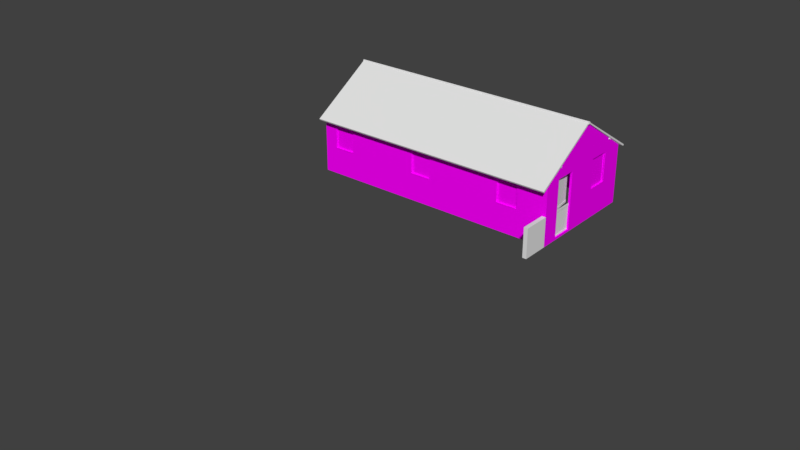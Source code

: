 # Source: 14_casa.blend  (saved by Blender 2.79.0; exported with 4.5.12 LTS)
import bpy
from mathutils import Matrix  # noqa: F401  (used for matrix-valued properties, if any)

bpy.ops.wm.read_factory_settings(use_empty=True)
scene = bpy.context.scene
scene.name = 'Scene'

# ---- collections
col_collection_1 = bpy.data.collections.new('Collection 1'); scene.collection.children.link(col_collection_1)
col_collection_2 = bpy.data.collections.new('Collection 2'); scene.collection.children.link(col_collection_2)
col_collection_2.hide_render = True
col_collection_2.hide_viewport = True
col_collection_3 = bpy.data.collections.new('Collection 3'); scene.collection.children.link(col_collection_3)
col_collection_3.hide_render = True
col_collection_3.hide_viewport = True

# ---- images (referenced by path relative to the original .blend; pixels are not part of the script)
import os
ASSET_DIR = os.environ.get("B2B_ASSET_DIR", "")  # directory of the original .blend (textures are referenced by path, not embedded)
HERE = os.path.dirname(os.path.abspath(__file__))  # packed textures are extracted next to this script under _unpacked/

def load_image(name, relpath, width, height, colorspace="sRGB"):
    """Load a texture the original file referenced (path relative to the .blend, or extracted next to this script)."""
    p = next((c for c in (os.path.join(HERE, relpath), os.path.join(ASSET_DIR, relpath)) if relpath and os.path.exists(c)), "")
    if p:
        img = bpy.data.images.load(p, check_existing=True)
        img.name = name
    else:  # same state as the original file: an image datablock whose file is absent (Cycles renders it pink)
        img = bpy.data.images.new(name, width, height)
        img.source = "FILE"
        img.filepath = "//" + (relpath or name)
    img.colorspace_settings.name = colorspace
    return img
img_portas_atlas_c_pia_png = load_image('portas_atlas cópia.png', 'portas_atlas cópia.png', 1024, 1024, 'sRGB')
img_untitled_001 = load_image('Untitled.001', '', 1024, 1024, 'sRGB')
img_portas_atlas_c_pia_png_006 = load_image('portas_atlas cópia.png.006', 'portas_atlas cópia.png', 1024, 1024, 'sRGB')

# ---- materials (node trees are filled in below, after node groups)
mat_material_001 = bpy.data.materials.new('Material.001')
mat_material_001.alpha_threshold = 0.0
mat_material_001.roughness = 0.5
mat_material_001.line_color = (0.0, 0.0, 0.0, 1.0)
mat_material = bpy.data.materials.new('Material')
mat_material.alpha_threshold = 0.0
mat_material.roughness = 0.5
mat_material.line_color = (0.0, 0.0, 0.0, 1.0)
mat_material_004 = bpy.data.materials.new('Material.004')
mat_material_004.alpha_threshold = 0.0
mat_material_004.roughness = 0.5
mat_material_008 = bpy.data.materials.new('Material.008')
mat_material_008.alpha_threshold = 0.0
mat_material_008.roughness = 0.5
mat_material_008.line_color = (0.0, 0.0, 0.0, 1.0)

# ---- material node trees
mat_material_001.use_nodes = True; mat_material_001.node_tree.nodes.clear()
_N = mat_material_001.node_tree.nodes; _L = mat_material_001.node_tree.links
n0 = _N.new('ShaderNodeOutputMaterial'); n0.name = 'Material Output'; n0.location = (300, 300)
n1 = _N.new('ShaderNodeBsdfDiffuse'); n1.name = 'Diffuse BSDF'; n1.location = (10, 300)
n2 = _N.new('ShaderNodeTexImage'); n2.name = 'Image Texture'; n2.location = (-276, 255)
n2.width = 140
n2.image = img_portas_atlas_c_pia_png
_L.new(n1.outputs[0], n0.inputs[0])
_L.new(n2.outputs[0], n1.inputs[0])
n0.is_active_output = True
mat_material.use_nodes = True; mat_material.node_tree.nodes.clear()
_N = mat_material.node_tree.nodes; _L = mat_material.node_tree.links
n0 = _N.new('ShaderNodeOutputMaterial'); n0.name = 'Material Output'; n0.location = (300, 300)
n1 = _N.new('ShaderNodeBsdfDiffuse'); n1.name = 'Diffuse BSDF'; n1.location = (10, 300)
_L.new(n1.outputs[0], n0.inputs[0])
n0.is_active_output = True
mat_material_004.use_nodes = True; mat_material_004.node_tree.nodes.clear()
_N = mat_material_004.node_tree.nodes; _L = mat_material_004.node_tree.links
n0 = _N.new('ShaderNodeOutputMaterial'); n0.name = 'Material Output'; n0.location = (300, 300)
n1 = _N.new('ShaderNodeBsdfDiffuse'); n1.name = 'Diffuse BSDF'; n1.location = (10, 300)
n2 = _N.new('ShaderNodeTexImage'); n2.name = 'Image Texture.002'; n2.location = (14, 154)
n2.width = 140
n3 = _N.new('ShaderNodeTexImage'); n3.name = 'Image Texture.001'; n3.location = (-172, 152)
n3.width = 140
n4 = _N.new('ShaderNodeTexImage'); n4.name = 'Image Texture'; n4.location = (-298, 327)
n4.width = 140
n4.image = img_untitled_001
_L.new(n1.outputs[0], n0.inputs[0])
_L.new(n4.outputs[0], n1.inputs[0])
n0.is_active_output = True
mat_material_008.use_nodes = True; mat_material_008.node_tree.nodes.clear()
_N = mat_material_008.node_tree.nodes; _L = mat_material_008.node_tree.links
n0 = _N.new('ShaderNodeOutputMaterial'); n0.name = 'Material Output'; n0.location = (300, 300)
n1 = _N.new('ShaderNodeBsdfDiffuse'); n1.name = 'Diffuse BSDF'; n1.location = (10, 300)
n2 = _N.new('ShaderNodeTexImage'); n2.name = 'Image Texture'; n2.location = (-276, 255)
n2.width = 140
n2.image = img_portas_atlas_c_pia_png_006
_L.new(n1.outputs[0], n0.inputs[0])
_L.new(n2.outputs[0], n1.inputs[0])
n0.is_active_output = True

# ---- world
world_world = bpy.data.worlds.new('World'); scene.world = world_world
world_world.color = (0.05088, 0.05088, 0.05088)
world_world.use_sun_shadow = False
world_world.sun_shadow_jitter_overblur = 0.0
world_world.cycles.sampling_method = 'MANUAL'

# ---- meshes
me_cube_021 = bpy.data.meshes.new('Cube.021')
me_cube_021.from_pydata([(-0.37, -0.01778, -0.3799), (-0.37, -0.01778, 0.6477), (-0.4, -0.01778, -0.3923), (-0.4, -0.01778, 0.6777), (-0.37, 0.00941, -0.3799), (-0.37, 0.00941, 0.6477), (-0.4, -0.04703, -0.3923), (-0.4, -0.04703, -0.4171), (0.0, -0.01778, 0.6777), (0.0, -0.01778, 0.6477), (0.0, 0.00941, 0.6477), (3.192e-08, -0.01778, -0.3923), (3.192e-08, -0.01778, -0.3799), (2.868e-08, 0.00941, -0.3799), (3.541e-08, -0.04703, -0.3923), (3.541e-08, -0.04703, -0.4171)], [], [(0, 1, 3, 2), (9, 8, 3, 1), (1, 0, 4, 5), (12, 13, 4, 0), (0, 2, 11, 12), (5, 4, 13, 10), (6, 7, 15, 14), (1, 5, 10, 9), (2, 6, 14, 11)])
_uv = me_cube_021.uv_layers.new(name='UVMap')
_uv.uv.foreach_set('vector', [0.5715, 0.03434, 0.5693, 0.2378, 0.5645, 0.2396, 0.5674, 0.0342, 0.5708, 0.2342, 0.5609, 0.2342, 0.5609, 0.1015, 0.5708, 0.1115, 0.5693, 0.2378, 0.5715, 0.03434, 0.5756, 0.0365, 0.5734, 0.2363, 0.5752, 0.1673, 0.5776, 0.1674, 0.5761, 0.2005, 0.5737, 0.2003, 0.5737, 0.2003, 0.5725, 0.203, 0.5741, 0.1673, 0.5752, 0.1673, 0.5661, 0.5384, 0.5661, 0.2947, 0.6784, 0.2947, 0.6784, 0.5384, 0.5705, 0.1979, 0.5688, 0.1981, 0.5684, 0.1672, 0.571, 0.1672, 0.5611, 0.1115, 0.5702, 0.1115, 0.5702, 0.2342, 0.5611, 0.2342, 0.5725, 0.203, 0.5705, 0.1979, 0.571, 0.1672, 0.5741, 0.1673])
me_cube_021.materials.append(mat_material_001)
me_cube_021.use_remesh_preserve_volume = False
me_cube_021.use_remesh_preserve_attributes = False
me_cube_021.use_mirror_vertex_groups = False
me_cube_021.update()
me_cube_020 = bpy.data.meshes.new('Cube.020')
me_cube_020.from_pydata([(-0.37, -0.01778, -0.3799), (-0.37, -0.01778, 0.6477), (-0.4, -0.01778, -0.3923), (-0.4, -0.01778, 0.6777), (-0.37, 0.00941, -0.3799), (-0.37, 0.00941, 0.6477), (-0.4, -0.04703, -0.3923), (-0.4, -0.04703, -0.4171), (0.0, -0.01778, 0.6777), (0.0, -0.01778, 0.6477), (0.0, 0.00941, 0.6477), (3.192e-08, -0.01778, -0.3923), (3.192e-08, -0.01778, -0.3799), (2.868e-08, 0.00941, -0.3799), (3.541e-08, -0.04703, -0.3923), (3.541e-08, -0.04703, -0.4171)], [], [(0, 1, 3, 2), (9, 8, 3, 1), (1, 0, 4, 5), (12, 13, 4, 0), (0, 2, 11, 12), (5, 4, 13, 10), (6, 7, 15, 14), (1, 5, 10, 9), (2, 6, 14, 11)])
_uv = me_cube_020.uv_layers.new(name='UVMap')
_uv.uv.foreach_set('vector', [0.5715, 0.03434, 0.5693, 0.2378, 0.5645, 0.2396, 0.5674, 0.0342, 0.5708, 0.2342, 0.5609, 0.2342, 0.5609, 0.1015, 0.5708, 0.1115, 0.5693, 0.2378, 0.5715, 0.03434, 0.5756, 0.0365, 0.5734, 0.2363, 0.5752, 0.1673, 0.5776, 0.1674, 0.5761, 0.2005, 0.5737, 0.2003, 0.5737, 0.2003, 0.5725, 0.203, 0.5741, 0.1673, 0.5752, 0.1673, 0.5661, 0.5384, 0.5661, 0.2947, 0.6784, 0.2947, 0.6784, 0.5384, 0.5705, 0.1979, 0.5688, 0.1981, 0.5684, 0.1672, 0.571, 0.1672, 0.5611, 0.1115, 0.5702, 0.1115, 0.5702, 0.2342, 0.5611, 0.2342, 0.5725, 0.203, 0.5705, 0.1979, 0.571, 0.1672, 0.5741, 0.1673])
me_cube_020.materials.append(mat_material_001)
me_cube_020.use_remesh_preserve_volume = False
me_cube_020.use_remesh_preserve_attributes = False
me_cube_020.use_mirror_vertex_groups = False
me_cube_020.update()
me_cube_017 = bpy.data.meshes.new('Cube.017')
me_cube_017.from_pydata([(-0.37, -0.01778, -0.3799), (-0.37, -0.01778, 0.6477), (-0.4, -0.01778, -0.3923), (-0.4, -0.01778, 0.6777), (-0.37, 0.00941, -0.3799), (-0.37, 0.00941, 0.6477), (-0.4, -0.04703, -0.3923), (-0.4, -0.04703, -0.4171), (0.0, -0.01778, 0.6777), (0.0, -0.01778, 0.6477), (0.0, 0.00941, 0.6477), (3.192e-08, -0.01778, -0.3923), (3.192e-08, -0.01778, -0.3799), (2.868e-08, 0.00941, -0.3799), (3.541e-08, -0.04703, -0.3923), (3.541e-08, -0.04703, -0.4171)], [], [(0, 1, 3, 2), (9, 8, 3, 1), (1, 0, 4, 5), (12, 13, 4, 0), (0, 2, 11, 12), (5, 4, 13, 10), (6, 7, 15, 14), (1, 5, 10, 9), (2, 6, 14, 11)])
_uv = me_cube_017.uv_layers.new(name='UVMap')
_uv.uv.foreach_set('vector', [0.5715, 0.03434, 0.5693, 0.2378, 0.5645, 0.2396, 0.5674, 0.0342, 0.5708, 0.2342, 0.5609, 0.2342, 0.5609, 0.1015, 0.5708, 0.1115, 0.5693, 0.2378, 0.5715, 0.03434, 0.5756, 0.0365, 0.5734, 0.2363, 0.5752, 0.1673, 0.5776, 0.1674, 0.5761, 0.2005, 0.5737, 0.2003, 0.5737, 0.2003, 0.5725, 0.203, 0.5741, 0.1673, 0.5752, 0.1673, 0.5661, 0.5384, 0.5661, 0.2947, 0.6784, 0.2947, 0.6784, 0.5384, 0.5705, 0.1979, 0.5688, 0.1981, 0.5684, 0.1672, 0.571, 0.1672, 0.5611, 0.1115, 0.5702, 0.1115, 0.5702, 0.2342, 0.5611, 0.2342, 0.5725, 0.203, 0.5705, 0.1979, 0.571, 0.1672, 0.5741, 0.1673])
me_cube_017.materials.append(mat_material_001)
me_cube_017.use_remesh_preserve_volume = False
me_cube_017.use_remesh_preserve_attributes = False
me_cube_017.use_mirror_vertex_groups = False
me_cube_017.update()
me_cube_016 = bpy.data.meshes.new('Cube.016')
me_cube_016.from_pydata([(-0.37, -0.01778, -0.3799), (-0.37, -0.01778, 0.6477), (-0.4, -0.01778, -0.3923), (-0.4, -0.01778, 0.6777), (-0.37, 0.00941, -0.3799), (-0.37, 0.00941, 0.6477), (-0.4, -0.04703, -0.3923), (-0.4, -0.04703, -0.4171), (0.0, -0.01778, 0.6777), (0.0, -0.01778, 0.6477), (0.0, 0.00941, 0.6477), (3.192e-08, -0.01778, -0.3923), (3.192e-08, -0.01778, -0.3799), (2.868e-08, 0.00941, -0.3799), (3.541e-08, -0.04703, -0.3923), (3.541e-08, -0.04703, -0.4171)], [], [(0, 1, 3, 2), (9, 8, 3, 1), (1, 0, 4, 5), (12, 13, 4, 0), (0, 2, 11, 12), (5, 4, 13, 10), (6, 7, 15, 14), (1, 5, 10, 9), (2, 6, 14, 11)])
_uv = me_cube_016.uv_layers.new(name='UVMap')
_uv.uv.foreach_set('vector', [0.5715, 0.03434, 0.5693, 0.2378, 0.5645, 0.2396, 0.5674, 0.0342, 0.5708, 0.2342, 0.5609, 0.2342, 0.5609, 0.1015, 0.5708, 0.1115, 0.5693, 0.2378, 0.5715, 0.03434, 0.5756, 0.0365, 0.5734, 0.2363, 0.5752, 0.1673, 0.5776, 0.1674, 0.5761, 0.2005, 0.5737, 0.2003, 0.5737, 0.2003, 0.5725, 0.203, 0.5741, 0.1673, 0.5752, 0.1673, 0.5661, 0.5384, 0.5661, 0.2947, 0.6784, 0.2947, 0.6784, 0.5384, 0.5705, 0.1979, 0.5688, 0.1981, 0.5684, 0.1672, 0.571, 0.1672, 0.5611, 0.1115, 0.5702, 0.1115, 0.5702, 0.2342, 0.5611, 0.2342, 0.5725, 0.203, 0.5705, 0.1979, 0.571, 0.1672, 0.5741, 0.1673])
me_cube_016.materials.append(mat_material_001)
me_cube_016.use_remesh_preserve_volume = False
me_cube_016.use_remesh_preserve_attributes = False
me_cube_016.use_mirror_vertex_groups = False
me_cube_016.update()
me_cube_013 = bpy.data.meshes.new('Cube.013')
me_cube_013.from_pydata([(-0.008609, 0.4, -1.043), (-0.008609, 0.4, 1.075), (0.01423, 0.4, -1.043), (0.01423, 0.4, 1.075), (-0.008609, 0.3554, -1.043), (-0.008609, 0.3554, 1.028), (0.00299, 0.3554, 1.028), (0.00299, 0.3554, -1.043), (-0.008609, -0.4, -1.043), (-0.008609, -0.4, 1.075), (0.01423, -0.4, -1.043), (0.01423, -0.4, 1.075), (-0.008609, -0.3554, -1.043), (-0.008609, -0.3554, 1.028), (0.00299, -0.3554, 1.028), (0.00299, -0.3554, -1.043)], [], [(4, 5, 1, 0), (0, 1, 3, 2), (5, 4, 7, 6), (12, 8, 9, 13), (8, 10, 11, 9), (13, 14, 15, 12), (14, 6, 7, 15), (11, 3, 1, 9), (9, 1, 5, 13), (5, 6, 14, 13), (12, 15, 7, 4)])
_uv = me_cube_013.uv_layers.new(name='UVMap')
_uv.uv.foreach_set('vector', [0.4658, 0.928, 0.4658, 0.6335, 0.4722, 0.6392, 0.4722, 0.9378, 0.4722, 0.9378, 0.4722, 0.6392, 0.4751, 0.6418, 0.4751, 0.9424, 0.4658, 0.6335, 0.4658, 0.928, 0.4643, 0.9256, 0.4643, 0.6322, 0.4658, 0.6228, 0.4722, 0.6228, 0.4722, 0.9214, 0.4658, 0.9173, 0.4722, 0.6228, 0.4751, 0.6228, 0.4751, 0.9234, 0.4722, 0.9214, 0.4658, 0.9173, 0.4643, 0.9163, 0.4643, 0.6228, 0.4658, 0.6228, 0.4337, 0.9982, 0.2955, 0.9982, 0.2955, 0.5956, 0.4337, 0.5956, 0.4739, 0.737, 0.4739, 0.8445, 0.4709, 0.8419, 0.4709, 0.735, 0.4709, 0.735, 0.4709, 0.8419, 0.4646, 0.8362, 0.4646, 0.7308, 0.4684, 0.8437, 0.47, 0.8437, 0.47, 0.7426, 0.4684, 0.7426, 0.0, 0.0, 0.0, 0.0, 0.0, 0.0, 0.0, 0.0])
me_cube_013.materials.append(mat_material_001)
me_cube_013.use_remesh_preserve_volume = False
me_cube_013.use_remesh_preserve_attributes = False
me_cube_013.use_mirror_vertex_groups = False
me_cube_013.update()
me_cube_005 = bpy.data.meshes.new('Cube.005')
me_cube_005.from_pydata([(-0.37, -0.01778, -0.3799), (-0.37, -0.01778, 0.6477), (-0.4, -0.01778, -0.3923), (-0.4, -0.01778, 0.6777), (-0.37, 0.00941, -0.3799), (-0.37, 0.00941, 0.6477), (-0.4, -0.04703, -0.3923), (-0.4, -0.04703, -0.4171), (0.0, -0.01778, 0.6777), (0.0, -0.01778, 0.6477), (0.0, 0.00941, 0.6477), (3.192e-08, -0.01778, -0.3923), (3.192e-08, -0.01778, -0.3799), (2.868e-08, 0.00941, -0.3799), (3.541e-08, -0.04703, -0.3923), (3.541e-08, -0.04703, -0.4171)], [], [(0, 1, 3, 2), (9, 8, 3, 1), (1, 0, 4, 5), (12, 13, 4, 0), (0, 2, 11, 12), (5, 4, 13, 10), (6, 7, 15, 14), (1, 5, 10, 9), (2, 6, 14, 11)])
_uv = me_cube_005.uv_layers.new(name='UVMap')
_uv.uv.foreach_set('vector', [0.5715, 0.03434, 0.5693, 0.2378, 0.5645, 0.2396, 0.5674, 0.0342, 0.5708, 0.2342, 0.5609, 0.2342, 0.5609, 0.1015, 0.5708, 0.1115, 0.5693, 0.2378, 0.5715, 0.03434, 0.5756, 0.0365, 0.5734, 0.2363, 0.5752, 0.1673, 0.5776, 0.1674, 0.5761, 0.2005, 0.5737, 0.2003, 0.5737, 0.2003, 0.5725, 0.203, 0.5741, 0.1673, 0.5752, 0.1673, 0.5661, 0.5384, 0.5661, 0.2947, 0.6784, 0.2947, 0.6784, 0.5384, 0.5705, 0.1979, 0.5688, 0.1981, 0.5684, 0.1672, 0.571, 0.1672, 0.5611, 0.1115, 0.5702, 0.1115, 0.5702, 0.2342, 0.5611, 0.2342, 0.5725, 0.203, 0.5705, 0.1979, 0.571, 0.1672, 0.5741, 0.1673])
me_cube_005.materials.append(mat_material_001)
me_cube_005.use_remesh_preserve_volume = False
me_cube_005.use_remesh_preserve_attributes = False
me_cube_005.use_mirror_vertex_groups = False
me_cube_005.update()
me_cube_003 = bpy.data.meshes.new('Cube.003')
me_cube_003.from_pydata([(-0.37, -0.01778, -0.3799), (-0.37, -0.01778, 0.6777), (-0.4, -0.01778, -0.3923), (-0.4, -0.01778, 0.7077), (-0.37, 0.00941, -0.3799), (-0.37, 0.00941, 0.6777), (-0.4, -0.04703, -0.3923), (-0.4, -0.04703, -0.4171), (2.98e-08, -0.01778, 0.7077), (2.98e-08, -0.01778, 0.6777), (2.98e-08, 0.00941, 0.6777), (2.98e-08, -0.01778, -0.3923), (2.98e-08, -0.01778, -0.3799), (2.98e-08, 0.00941, -0.3799), (2.98e-08, -0.04703, -0.3923), (2.98e-08, -0.04703, -0.4171)], [], [(0, 1, 3, 2), (9, 8, 3, 1), (1, 0, 4, 5), (12, 13, 4, 0), (0, 2, 11, 12), (5, 4, 13, 10), (6, 7, 15, 14), (1, 5, 10, 9), (2, 6, 14, 11)])
_uv = me_cube_003.uv_layers.new(name='UVMap')
_uv.uv.foreach_set('vector', [0.5715, 0.03434, 0.5693, 0.2378, 0.5645, 0.2396, 0.5674, 0.0342, 0.5708, 0.2342, 0.5609, 0.2342, 0.5609, 0.1015, 0.5708, 0.1115, 0.5693, 0.2378, 0.5715, 0.03434, 0.5756, 0.0365, 0.5734, 0.2363, 0.5752, 0.1673, 0.5776, 0.1674, 0.5761, 0.2005, 0.5737, 0.2003, 0.5737, 0.2003, 0.5725, 0.203, 0.5741, 0.1673, 0.5752, 0.1673, 0.5661, 0.5384, 0.5661, 0.2947, 0.6784, 0.2947, 0.6784, 0.5384, 0.5705, 0.1979, 0.5688, 0.1981, 0.5684, 0.1672, 0.571, 0.1672, 0.5611, 0.1115, 0.5702, 0.1115, 0.5702, 0.2342, 0.5611, 0.2342, 0.5725, 0.203, 0.5705, 0.1979, 0.571, 0.1672, 0.5741, 0.1673])
me_cube_003.materials.append(mat_material_001)
me_cube_003.use_remesh_preserve_volume = False
me_cube_003.use_remesh_preserve_attributes = False
me_cube_003.use_mirror_vertex_groups = False
me_cube_003.update()
me_cube_001 = bpy.data.meshes.new('Cube.001')
me_cube_001.from_pydata([(-4.813, -0.01072, -0.002368), (-4.813, -0.01072, 0.06358), (-4.813, 0.07041, -0.002368), (-4.813, 0.07041, 0.06358), (0.03254, -0.01072, -0.002368), (0.03254, -0.01072, 0.06358), (0.03254, 0.07041, -0.002368), (0.03254, 0.07041, 0.06358), (-4.813, 0.02984, -0.002368), (-4.813, 0.02984, 0.08437), (0.03254, 0.02984, -0.002368), (0.03254, 0.02984, 0.08437)], [], [(2, 3, 7, 6), (10, 11, 5, 4), (4, 5, 1, 0), (8, 10, 4, 0), (11, 9, 1, 5), (7, 3, 9, 11), (2, 6, 10, 8), (6, 7, 11, 10)])
me_cube_001.use_remesh_preserve_volume = False
me_cube_001.use_remesh_preserve_attributes = False
me_cube_001.use_mirror_vertex_groups = False
me_cube_001.update()
me_cube = bpy.data.meshes.new('Cube')
me_cube.from_pydata([(-0.08713, -0.01737, -0.2589), (-0.08713, -0.05468, -0.1869), (-0.08713, 0.05468, -0.2216), (-0.08713, 0.01737, -0.1495), (-0.007179, -0.01737, -0.2589), (-0.007179, -0.05468, -0.1869), (-0.007179, 0.05468, -0.2216), (-0.007179, 0.01737, -0.1495)], [], [(0, 1, 3, 2), (2, 3, 7, 6), (6, 7, 5, 4), (4, 5, 1, 0), (2, 6, 4, 0), (7, 3, 1, 5)])
me_cube.use_remesh_preserve_volume = False
me_cube.use_remesh_preserve_attributes = False
me_cube.use_mirror_vertex_groups = False
me_cube.update()
me_plane = bpy.data.meshes.new('Plane')
me_plane.from_pydata([(-3.445, -1.188, -1.449), (1.332, -1.188, -1.449), (1.332, 1.0, 0.0), (-3.445, 1.0, 0.05306), (-3.445, -1.49, -1.534), (1.377, 1.0, 0.05306), (-3.445, -1.463, -1.587), (1.377, -1.463, -1.587), (1.377, 1.0, 0.0), (1.377, -1.49, -1.534)], [], [(4, 9, 5, 3), (0, 1, 7, 6), (6, 7, 9, 4), (7, 8, 5, 9), (1, 2, 8, 7)])
me_plane.materials.append(mat_material)
me_plane.use_remesh_preserve_volume = False
me_plane.use_remesh_preserve_attributes = False
me_plane.use_mirror_vertex_groups = False
me_plane.update()
me_14_casa_lod0 = bpy.data.meshes.new('14_casa_LOD0')
me_14_casa_lod0.from_pydata([(-4.777, -2.188, -1.654), (4.777, -2.188, -1.654), (4.777, 2.188, -1.654), (4.777, 2.188, -1.579), (4.777, -1.535, -1.654), (4.777, -1.535, -1.579), (4.777, -0.7346, -1.654), (4.777, -0.7346, 0.5385), (4.777, -0.7346, -1.579), (4.691, -1.535, 0.5385), (4.691, -1.535, -1.579), (4.691, -0.7346, 0.5385), (4.691, -0.7346, -1.579), (4.777, -2.188, -1.579), (-4.777, -2.188, -1.579), (4.777, -0.7346, -0.5864), (3.637, -2.159, 0.4463), (2.837, -2.159, 0.4463), (2.837, -2.159, -0.6486), (4.691, -0.7346, -0.5864), (3.637, -2.159, -0.6486), (4.777, 0.985, -1.579), (4.777, 0.539, 0.5385), (4.777, 0.539, -0.5864), (4.777, 0.985, -1.654), (4.777, 0.0, 1.987), (4.777, 1.339, -0.5864), (4.748, 0.539, 0.5385), (4.748, 0.539, -0.5864), (4.748, 1.339, 0.5385), (4.748, 1.339, -0.5864), (4.777, 2.188, 0.5385), (4.777, -1.535, 0.5385), (4.777, -2.188, 0.5385), (2.337, -2.188, -1.654), (4.137, -2.188, 0.5385), (2.337, -2.188, -1.579), (3.637, -2.188, -0.6486), (2.837, -2.188, -0.6486), (4.777, 1.339, 0.5385), (2.837, -2.188, 0.4514), (3.637, -2.188, 0.4514), (2.337, -2.188, 0.5385), (4.137, -2.188, -1.579), (4.137, -2.188, -1.654), (0.5366, -2.188, 0.5385), (0.5366, -2.188, -1.654), (0.5366, -2.188, -1.579), (-1.263, -2.188, 0.5385), (-1.263, -2.188, -1.579), (-1.263, -2.188, -1.654), (-2.977, -2.188, 0.5385), (-2.977, -2.188, -1.579), (-2.977, -2.188, -1.654), (-4.277, -2.159, -0.6486), (-4.277, -2.188, 0.4514), (-3.477, -2.188, 0.4514), (-4.277, -2.159, 0.4463), (-4.277, -2.188, -0.6486), (-3.477, -2.159, 0.4463), (-3.477, -2.188, -0.6486), (-3.477, -2.159, -0.6486), (-3.477, -2.159, 0.4514), (-0.7634, -2.159, -0.6486), (-0.7634, -2.188, 0.4514), (0.0366, -2.188, 0.4514), (-0.7634, -2.159, 0.4463), (-0.7634, -2.188, -0.6486), (0.0366, -2.159, 0.4463), (0.0366, -2.188, -0.6486), (0.0366, -2.159, -0.6486), (0.0366, -2.159, 0.4514), (-1.263, 2.188, 0.5385), (-2.977, 2.188, 0.5385), (-4.277, 2.159, -0.6486), (-4.777, 2.188, -1.654), (-4.277, 2.188, 0.4514), (-3.477, 2.188, 0.4514), (-2.977, 2.188, -1.579), (-2.977, 2.188, -1.654), (-4.277, 2.159, 0.4463), (-4.277, 2.188, -0.6486), (-3.477, 2.159, 0.4463), (-3.477, 2.188, -0.6486), (-3.477, 2.159, -0.6486), (-3.477, 2.159, 0.4514), (-0.7634, 2.159, -0.6486), (-1.263, 2.188, -1.654), (-1.263, 2.188, -1.579), (-0.7634, 2.188, 0.4514), (0.0366, 2.188, 0.4514), (0.5366, 2.188, -1.579), (0.5366, 2.188, -1.654), (-0.7634, 2.159, 0.4463), (-0.7634, 2.188, -0.6486), (0.0366, 2.159, 0.4463), (0.0366, 2.188, -0.6486), (0.0366, 2.159, -0.6486), (0.0366, 2.159, 0.4514), (0.5366, 2.188, 0.5385), (-4.777, 2.188, -1.579), (-4.777, -1.535, -1.654), (-4.777, -1.535, -1.579), (-4.777, -0.7346, -1.654), (-4.777, -0.7346, 0.5385), (-4.777, -0.7346, -1.579), (-4.716, -1.535, 0.5385), (-4.716, -1.535, -1.579), (-4.716, -0.7346, 0.5385), (-4.716, -0.7346, -1.579), (-4.777, -0.7346, -0.5864), (-4.716, -0.7346, -0.5864), (-4.777, 0.985, -1.579), (-4.777, 0.539, 0.5385), (-4.777, 0.539, -0.5864), (-4.777, 0.985, -1.654), (-4.777, 0.0, 1.987), (-4.777, 1.339, -0.5864), (-4.748, 0.539, 0.5385), (-4.748, 0.539, -0.5864), (-4.748, 1.339, 0.5385), (-4.748, 1.339, -0.5864), (-4.777, 2.188, 0.5385), (-4.777, -1.535, 0.5385), (-4.777, -2.188, 0.5385), (-4.777, 1.339, 0.5385)], [], [(104, 123, 116), (6, 8, 5, 4), (24, 21, 8, 6), (7, 25, 32), (15, 7, 11, 19), (23, 22, 7, 15), (31, 25, 39), (92, 91, 3, 2), (4, 5, 13, 1), (115, 103, 105, 112), (5, 8, 12, 10), (7, 32, 9, 11), (32, 5, 10, 9), (21, 23, 15, 8), (8, 15, 19, 12), (37, 41, 16, 20), (40, 38, 18, 17), (21, 26, 23), (39, 25, 22), (2, 3, 21, 24), (22, 25, 7), (3, 26, 21), (39, 22, 27, 29), (22, 23, 28, 27), (25, 33, 32), (42, 40, 41, 35), (38, 36, 43, 37), (36, 34, 44, 43), (41, 40, 17, 16), (1, 13, 43, 44), (26, 39, 29, 30), (3, 31, 39, 26), (38, 40, 42, 36), (91, 99, 31, 3), (13, 33, 35, 43), (5, 32, 33, 13), (103, 101, 102, 105), (43, 35, 41, 37), (36, 42, 45, 47), (34, 36, 47, 46), (49, 48, 51, 52), (50, 49, 52, 53), (55, 58, 54, 57), (124, 55, 56, 51), (58, 14, 52, 60), (14, 0, 53, 52), (56, 55, 57, 59), (58, 55, 124, 14), (52, 51, 56, 60), (60, 56, 62, 61), (64, 67, 63, 66), (48, 64, 65, 45), (67, 49, 47, 69), (49, 50, 46, 47), (65, 64, 66, 68), (67, 64, 48, 49), (47, 45, 65, 69), (69, 65, 71, 70), (88, 78, 73, 72), (87, 79, 78, 88), (76, 80, 74, 81), (122, 73, 77, 76), (81, 83, 78, 100), (100, 78, 79, 75), (77, 82, 80, 76), (81, 100, 122, 76), (78, 83, 77, 73), (83, 84, 85, 77), (89, 93, 86, 94), (72, 99, 90, 89), (94, 96, 91, 88), (88, 91, 92, 87), (90, 95, 93, 89), (94, 88, 72, 89), (91, 96, 90, 99), (96, 97, 98, 90), (110, 111, 108, 104), (114, 110, 104, 113), (122, 125, 116), (101, 0, 14, 102), (102, 107, 109, 105), (104, 108, 106, 123), (123, 106, 107, 102), (112, 105, 110, 114), (105, 109, 111, 110), (112, 114, 117), (125, 113, 116), (75, 115, 112, 100), (113, 104, 116), (100, 112, 117), (125, 120, 118, 113), (113, 118, 119, 114), (116, 123, 124), (117, 121, 120, 125), (100, 117, 125, 122), (102, 14, 124, 123)])
_uv = me_14_casa_lod0.uv_layers.new(name='UVMap')
_uv.uv.foreach_set('vector', [0.4353, 1.004, 0.07728, 1.004, 0.7641, 0.3555, 0.1917, 0.01038, 0.1917, 0.04393, -0.1663, 0.04393, -0.1663, 0.01038, 0.9614, 0.01038, 0.9614, 0.04393, 0.1917, 0.04393, 0.1917, 0.01038, 0.4353, 1.004, 0.7641, 0.3555, 0.07728, 1.004, 0.1917, 0.4882, 0.1917, 0.9916, 0.1917, 0.9916, 0.1917, 0.4882, 0.7618, 0.4882, 0.7618, 0.9916, 0.1917, 0.9916, 0.1917, 0.4882, 1.744, 1.004, 0.7641, 0.3555, 1.363, 1.004, 0.7404, 0.01296, 0.7404, 0.04642, 2.634, 0.04642, 2.634, 0.01296, -0.1663, 0.01038, -0.1663, 0.04393, -0.4589, 0.04393, -0.4589, 0.01038, 0.9614, 0.01038, 0.1917, 0.01038, 0.1917, 0.04393, 0.9614, 0.04393, -0.1663, 0.04393, 0.1917, 0.04393, 0.1917, 0.04393, -0.1663, 0.04393, 0.1917, 0.9916, -0.1663, 0.9916, -0.1663, 0.9916, 0.1917, 0.9916, -0.1663, 0.9916, -0.1663, 0.04393, -0.1663, 0.04393, -0.1663, 0.9916, 0.9614, 0.04393, 0.7618, 0.4882, 0.1917, 0.4882, 0.1917, 0.04393, 0.1917, 0.04393, 0.1917, 0.4882, 0.1917, 0.4882, 0.1917, 0.04393, 2.124, 0.4618, 2.124, 0.9529, 2.124, 0.9506, 2.124, 0.4618, 1.767, 0.9529, 1.767, 0.4618, 1.767, 0.4618, 1.767, 0.9506, 0.9614, 0.04393, 1.12, 0.4882, 0.7618, 0.4882, 1.363, 1.004, 0.7641, 0.3555, 1.005, 1.004, 1.5, 0.01038, 1.5, 0.04393, 0.9614, 0.04393, 0.9614, 0.01038, 1.005, 1.004, 0.7641, 0.3555, 0.4353, 1.004, 1.5, 0.04393, 1.12, 0.4882, 0.9614, 0.04393, 1.12, 0.9916, 0.7618, 0.9916, 0.7618, 0.9916, 1.12, 0.9916, 0.7618, 0.9916, 0.7618, 0.4882, 0.7618, 0.4882, 0.7618, 0.9916, 0.7641, 0.3555, -0.2153, 1.004, 0.07728, 1.004, 1.544, 0.9917, 1.767, 0.9529, 2.124, 0.9529, 2.348, 0.9917, 1.767, 0.4618, 1.544, 0.04642, 2.348, 0.04642, 2.124, 0.4618, 1.544, 0.04642, 1.544, 0.01296, 2.348, 0.01296, 2.348, 0.04642, 2.124, 0.9529, 1.767, 0.9529, 1.767, 0.9506, 2.124, 0.9506, 2.634, 0.01296, 2.634, 0.04642, 2.348, 0.04642, 2.348, 0.01296, 1.12, 0.4882, 1.12, 0.9916, 1.12, 0.9916, 1.12, 0.4882, 1.5, 0.04393, 1.5, 0.9916, 1.12, 0.9916, 1.12, 0.4882, 1.767, 0.4618, 1.767, 0.9529, 1.544, 0.9917, 1.544, 0.04642, 0.7404, 0.04642, 0.7404, 0.9917, 2.634, 0.9917, 2.634, 0.04642, 2.634, 0.04642, 2.634, 0.9917, 2.348, 0.9917, 2.348, 0.04642, -0.1663, 0.04393, -0.1663, 0.9916, -0.4589, 0.9916, -0.4589, 0.04393, 0.1917, 0.01038, -0.1663, 0.01038, -0.1663, 0.04393, 0.1917, 0.04393, 2.348, 0.04642, 2.348, 0.9917, 2.124, 0.9529, 2.124, 0.4618, 1.544, 0.04642, 1.544, 0.9917, 0.7404, 0.9917, 0.7404, 0.04642, 1.544, 0.01296, 1.544, 0.04642, 0.7404, 0.04642, 0.7404, 0.01296, -0.0632, 0.04642, -0.0632, 0.9917, -0.8282, 0.9917, -0.8282, 0.04642, -0.0632, 0.01296, -0.0632, 0.04642, -0.8282, 0.04642, -0.8282, 0.01296, -1.409, 0.9529, -1.409, 0.4618, -1.409, 0.4618, -1.409, 0.9506, -1.632, 0.9917, -1.409, 0.9529, -1.051, 0.9529, -0.8282, 0.9917, -1.409, 0.4618, -1.632, 0.04642, -0.8282, 0.04642, -1.051, 0.4618, -1.632, 0.04642, -1.632, 0.01296, -0.8282, 0.01296, -0.8282, 0.04642, -1.051, 0.9529, -1.409, 0.9529, -1.409, 0.9506, -1.051, 0.9506, -1.409, 0.4618, -1.409, 0.9529, -1.632, 0.9917, -1.632, 0.04642, -0.8282, 0.04642, -0.8282, 0.9917, -1.051, 0.9529, -1.051, 0.4618, -1.051, 0.4618, -1.051, 0.9529, -1.051, 0.9529, -1.051, 0.4618, 0.16, 0.9529, 0.16, 0.4618, 0.16, 0.4618, 0.16, 0.9506, -0.0632, 0.9917, 0.16, 0.9529, 0.5172, 0.9529, 0.7404, 0.9917, 0.16, 0.4618, -0.0632, 0.04642, 0.7404, 0.04642, 0.5172, 0.4618, -0.0632, 0.04642, -0.0632, 0.01296, 0.7404, 0.01296, 0.7404, 0.04642, 0.5172, 0.9529, 0.16, 0.9529, 0.16, 0.9506, 0.5172, 0.9506, 0.16, 0.4618, 0.16, 0.9529, -0.0632, 0.9917, -0.0632, 0.04642, 0.7404, 0.04642, 0.7404, 0.9917, 0.5172, 0.9529, 0.5172, 0.4618, 0.5172, 0.4618, 0.5172, 0.9529, 0.5172, 0.9529, 0.5172, 0.4618, -0.0632, 0.04642, -0.8282, 0.04642, -0.8282, 0.9917, -0.0632, 0.9917, -0.0632, 0.01296, -0.8282, 0.01296, -0.8282, 0.04642, -0.0632, 0.04642, -1.409, 0.9529, -1.409, 0.9506, -1.409, 0.4618, -1.409, 0.4618, -1.632, 0.9917, -0.8282, 0.9917, -1.051, 0.9529, -1.409, 0.9529, -1.409, 0.4618, -1.051, 0.4618, -0.8282, 0.04642, -1.632, 0.04642, -1.632, 0.04642, -0.8282, 0.04642, -0.8282, 0.01296, -1.632, 0.01296, -1.051, 0.9529, -1.051, 0.9506, -1.409, 0.9506, -1.409, 0.9529, -1.409, 0.4618, -1.632, 0.04642, -1.632, 0.9917, -1.409, 0.9529, -0.8282, 0.04642, -1.051, 0.4618, -1.051, 0.9529, -0.8282, 0.9917, -1.051, 0.4618, -1.051, 0.4618, -1.051, 0.9529, -1.051, 0.9529, 0.16, 0.9529, 0.16, 0.9506, 0.16, 0.4618, 0.16, 0.4618, -0.0632, 0.9917, 0.7404, 0.9917, 0.5172, 0.9529, 0.16, 0.9529, 0.16, 0.4618, 0.5172, 0.4618, 0.7404, 0.04642, -0.0632, 0.04642, -0.0632, 0.04642, 0.7404, 0.04642, 0.7404, 0.01296, -0.0632, 0.01296, 0.5172, 0.9529, 0.5172, 0.9506, 0.16, 0.9506, 0.16, 0.9529, 0.16, 0.4618, -0.0632, 0.04642, -0.0632, 0.9917, 0.16, 0.9529, 0.7404, 0.04642, 0.5172, 0.4618, 0.5172, 0.9529, 0.7404, 0.9917, 0.5172, 0.4618, 0.5172, 0.4618, 0.5172, 0.9529, 0.5172, 0.9529, 0.1917, 0.4882, 0.1917, 0.4882, 0.1917, 0.9916, 0.1917, 0.9916, 0.7618, 0.4882, 0.1917, 0.4882, 0.1917, 0.9916, 0.7618, 0.9916, 1.744, 1.004, 1.363, 1.004, 0.7641, 0.3555, -0.1663, 0.01038, -0.4589, 0.01038, -0.4589, 0.04393, -0.1663, 0.04393, -0.1663, 0.04393, -0.1663, 0.04393, 0.1917, 0.04393, 0.1917, 0.04393, 0.1917, 0.9916, 0.1917, 0.9916, -0.1663, 0.9916, -0.1663, 0.9916, -0.1663, 0.9916, -0.1663, 0.9916, -0.1663, 0.04393, -0.1663, 0.04393, 0.9614, 0.04393, 0.1917, 0.04393, 0.1917, 0.4882, 0.7618, 0.4882, 0.1917, 0.04393, 0.1917, 0.04393, 0.1917, 0.4882, 0.1917, 0.4882, 0.9614, 0.04393, 0.7618, 0.4882, 1.12, 0.4882, 1.363, 1.004, 1.005, 1.004, 0.7641, 0.3555, 1.5, 0.01038, 0.9614, 0.01038, 0.9614, 0.04393, 1.5, 0.04393, 1.005, 1.004, 0.4353, 1.004, 0.7641, 0.3555, 1.5, 0.04393, 0.9614, 0.04393, 1.12, 0.4882, 1.12, 0.9916, 1.12, 0.9916, 0.7618, 0.9916, 0.7618, 0.9916, 0.7618, 0.9916, 0.7618, 0.9916, 0.7618, 0.4882, 0.7618, 0.4882, 0.7641, 0.3555, 0.07728, 1.004, -0.2153, 1.004, 1.12, 0.4882, 1.12, 0.4882, 1.12, 0.9916, 1.12, 0.9916, 1.5, 0.04393, 1.12, 0.4882, 1.12, 0.9916, 1.5, 0.9916, -0.1663, 0.04393, -0.4589, 0.04393, -0.4589, 0.9916, -0.1663, 0.9916])
me_14_casa_lod0.materials.append(mat_material_004)
me_14_casa_lod0.materials.append(mat_material_001)
me_14_casa_lod0.use_remesh_preserve_volume = False
me_14_casa_lod0.use_remesh_preserve_attributes = False
me_14_casa_lod0.use_mirror_vertex_groups = False
me_14_casa_lod0.update()
me_cube_019 = bpy.data.meshes.new('Cube.019')
me_cube_019.from_pydata([(-0.07548, -0.5075, -0.5444), (-0.07548, -0.5075, 0.5444), (-0.07548, 0.5075, -0.5444), (-0.07548, 0.5075, 0.5444), (0.07548, -0.5075, -0.5444), (0.07548, -0.5075, 0.5444), (0.07548, 0.5075, -0.5444), (0.07548, 0.5075, 0.5444)], [], [(0, 1, 3, 2), (6, 7, 5, 4), (7, 3, 1, 5), (4, 5, 1, 0)])
me_cube_019.use_remesh_preserve_volume = False
me_cube_019.use_remesh_preserve_attributes = False
me_cube_019.use_mirror_vertex_groups = False
me_cube_019.update()
me_cube_014 = bpy.data.meshes.new('Cube.014')
me_cube_014.from_pydata([(-0.37, -0.01778, -0.3799), (-0.37, -0.01778, 0.6777), (-0.4, 0.02065, -0.4171), (-0.4, 0.02065, 0.7077), (-0.4, -0.01778, -0.3923), (-0.4, -0.01778, 0.7077), (-0.37, 0.00941, -0.3799), (-0.37, 0.00941, 0.6777), (-0.4, -0.04703, -0.3923), (-0.4, -0.04703, -0.4171), (0.37, -0.01778, -0.3799), (0.37, -0.01778, 0.6777), (0.4, 0.02065, 0.7077), (0.4, -0.01778, -0.3923), (0.4, -0.01778, 0.7077), (0.37, 0.00941, -0.3799), (0.37, 0.00941, 0.6777), (0.4, 0.02065, -0.4171), (0.4, -0.04703, -0.3923), (0.4, -0.04703, -0.4171)], [], [(4, 5, 3, 2), (4, 8, 18, 13), (0, 1, 5, 4), (3, 5, 14, 12), (11, 14, 5, 1), (1, 0, 6, 7), (10, 15, 6, 0), (1, 7, 16, 11), (4, 2, 9, 8), (8, 9, 19, 18), (7, 6, 15, 16), (0, 4, 13, 10), (13, 17, 12, 14), (10, 13, 14, 11), (11, 16, 15, 10), (13, 18, 19, 17), (17, 19, 9, 2)])
_uv = me_cube_014.uv_layers.new(name='UVMap')
_uv.uv.foreach_set('vector', [0.5263, 0.4286, 0.5263, 0.4105, 0.5269, 0.4105, 0.5269, 0.429, 0.5298, 0.4237, 0.5293, 0.4237, 0.5293, 0.4105, 0.5298, 0.4105, 0.5243, 0.4284, 0.5243, 0.411, 0.5248, 0.4105, 0.5248, 0.4286, 0.5285, 0.4237, 0.5279, 0.4237, 0.5279, 0.4105, 0.5285, 0.4105, 0.513, 0.411, 0.5125, 0.4105, 0.5248, 0.4105, 0.5243, 0.411, 0.5289, 0.4279, 0.5289, 0.4105, 0.5293, 0.4105, 0.5293, 0.4279, 0.5302, 0.4227, 0.5298, 0.4227, 0.5298, 0.4105, 0.5302, 0.4105, 0.5302, 0.4105, 0.5306, 0.4105, 0.5306, 0.4227, 0.5302, 0.4227, 0.5263, 0.4286, 0.5269, 0.429, 0.5258, 0.429, 0.5258, 0.4286, 0.531, 0.4237, 0.5306, 0.4237, 0.5306, 0.4105, 0.531, 0.4105, 0.5543, 0.5335, 0.5543, 0.3109, 0.4092, 0.3109, 0.4092, 0.5335, 0.5243, 0.4284, 0.5248, 0.4286, 0.5125, 0.4286, 0.513, 0.4284, 0.5254, 0.4286, 0.5248, 0.429, 0.5248, 0.4105, 0.5254, 0.4105, 0.513, 0.4284, 0.5125, 0.4286, 0.5125, 0.4105, 0.513, 0.411, 0.5285, 0.4105, 0.5289, 0.4105, 0.5289, 0.4279, 0.5285, 0.4279, 0.5254, 0.4286, 0.5258, 0.4286, 0.5258, 0.429, 0.5248, 0.429, 0.5269, 0.4105, 0.5279, 0.4105, 0.5279, 0.4237, 0.5269, 0.4237])
me_cube_014.materials.append(mat_material_008)
me_cube_014.use_remesh_preserve_volume = False
me_cube_014.use_remesh_preserve_attributes = False
me_cube_014.use_mirror_vertex_groups = False
me_cube_014.update()
me_cube_015 = bpy.data.meshes.new('Cube.015')
me_cube_015.from_pydata([(-0.5383, -0.07297, -0.8919), (-0.5383, -0.07297, -0.851), (-0.5383, 0.3669, -0.8919), (-0.5383, 0.3669, -0.851), (0.02261, -0.07297, -0.8919), (0.02261, 0.3669, -0.851), (0.02261, 0.3669, -0.8919), (0.02261, -0.07297, -0.851), (-0.009694, 0.04089, -0.8919), (-0.009694, 0.09671, -0.8919), (-0.009694, 0.3669, -1.319), (-0.009694, 0.3669, -1.248), (0.0146, 0.04089, -0.8919), (0.0146, 0.09671, -0.8919), (0.0146, 0.3669, -1.319), (0.0146, 0.3669, -1.248)], [], [(6, 5, 7, 4), (4, 7, 1, 0), (2, 6, 4, 0), (5, 3, 1, 7), (8, 9, 11, 10), (14, 15, 13, 12), (10, 14, 12, 8), (15, 11, 9, 13)])
me_cube_015.use_remesh_preserve_volume = False
me_cube_015.use_remesh_preserve_attributes = False
me_cube_015.use_mirror_vertex_groups = False
me_cube_015.update()
me_plane_006 = bpy.data.meshes.new('Plane.006')
me_plane_006.from_pydata([(1.192e-07, 3.513e-07, -4.272e-07), (0.02432, 1.589e-07, -4.272e-07), (0.03271, 0.0, 0.0212), (0.03712, -1.589e-07, 0.06228), (0.03668, -1.589e-07, 0.08569), (0.0309, -1.593e-07, 0.08849), (0.02603, -1.589e-07, 0.08569), (0.02454, -1.554e-07, 0.05928), (0.01858, -1.501e-07, 0.02008), (1.242e-07, -1.495e-07, 0.005052)], [(0, 1), (1, 2), (2, 3), (3, 4), (4, 5), (5, 6), (6, 7), (7, 8), (8, 9)], [])
me_plane_006.use_remesh_preserve_volume = False
me_plane_006.use_remesh_preserve_attributes = False
me_plane_006.use_mirror_vertex_groups = False
me_plane_006.update()
me_plane_003 = bpy.data.meshes.new('Plane.003')
me_plane_003.from_pydata([(0.0, -1.0, 1.0), (0.0, -1.0, -1.0), (0.0, 1.0, 1.0), (0.0, 1.0, -1.0), (-0.002781, -1.0, -1.038), (-0.002781, -1.0, -0.859), (-0.002781, 1.0, -1.038), (-0.002781, 1.0, -0.859), (0.01121, -1.0, -1.038), (0.01121, -1.0, -0.859), (0.01121, 1.0, -1.038), (0.01121, 1.0, -0.859), (-0.002781, -1.0, 0.8836), (-0.002781, -1.0, 1.063), (-0.002781, 1.0, 0.8836), (-0.002781, 1.0, 1.063), (0.01121, -1.0, 0.8836), (0.01121, -1.0, 1.063), (0.01121, 1.0, 0.8836), (0.01121, 1.0, 1.063)], [], [(0, 1, 3, 2), (4, 5, 7, 6), (10, 11, 9, 8), (11, 7, 5, 9), (12, 13, 15, 14), (14, 15, 19, 18), (18, 19, 17, 16), (16, 17, 13, 12), (14, 18, 16, 12), (19, 15, 13, 17)])
me_plane_003.use_remesh_preserve_volume = False
me_plane_003.use_remesh_preserve_attributes = False
me_plane_003.use_mirror_vertex_groups = False
me_plane_003.update()
me_plane_004 = bpy.data.meshes.new('Plane.004')
me_plane_004.from_pydata([(-8.172e-08, 1.192e-07, 1.163), (-8.172e-08, 1.192e-07, -1.163), (-8.172e-08, 2.0, 1.163), (-8.172e-08, 2.0, -1.163), (-0.002782, 0.0, -1.201), (-0.002782, 0.0, -1.022), (-0.002782, 2.0, -1.201), (-0.002782, 2.0, -1.022), (0.01121, 0.0, -1.201), (0.01121, 0.0, -1.022), (0.01121, 2.0, -1.201), (0.01121, 2.0, -1.022), (-0.002782, 0.0, 1.047), (-0.002782, 0.0, 1.226), (-0.002782, 2.0, 1.047), (-0.002782, 2.0, 1.226), (0.01121, 0.0, 1.047), (0.01121, 0.0, 1.226), (0.01121, 2.0, 1.047), (0.01121, 2.0, 1.226)], [], [(0, 1, 3, 2), (4, 5, 7, 6), (6, 7, 11, 10), (10, 11, 9, 8), (8, 9, 5, 4), (6, 10, 8, 4), (11, 7, 5, 9), (12, 13, 15, 14), (14, 15, 19, 18), (18, 19, 17, 16), (14, 18, 16, 12)])
me_plane_004.use_remesh_preserve_volume = False
me_plane_004.use_remesh_preserve_attributes = False
me_plane_004.use_mirror_vertex_groups = False
me_plane_004.update()
me_14_casa_lod1 = bpy.data.meshes.new('14_casa_LOD1')
me_14_casa_lod1.from_pydata([(4.777, 0.0, 1.987), (4.777, 2.188, -1.654), (4.777, -2.188, -1.654), (4.777, -2.188, 0.5385), (4.777, 2.188, 0.5385), (-4.777, 2.188, -1.654), (-4.777, 0.0, 1.987), (-4.777, -2.188, -1.654), (-4.777, 2.188, 0.5385), (-4.777, -2.188, 0.5385)], [], [(8, 4, 1, 5), (4, 0, 3), (3, 9, 7, 2), (8, 9, 6), (9, 8, 5, 7), (3, 2, 1, 4)])
_uv = me_14_casa_lod1.uv_layers.new(name='UVMap')
_uv.uv.foreach_set('vector', [1.005, 1.004, 1.363, 1.004, 1.363, 1.004, 1.005, 1.004, 1.363, 1.004, 0.7641, 0.3555, -0.2153, 1.004, -0.2153, 1.004, 0.4353, 1.004, 0.4353, 1.004, -0.2153, 1.004, 1.005, 1.004, 0.4353, 1.004, 0.7641, 0.3555, 0.4353, 1.004, 1.005, 1.004, 1.005, 1.004, 0.4353, 1.004, -0.2153, 1.004, -0.2153, 1.004, 1.363, 1.004, 1.363, 1.004])
me_14_casa_lod1.materials.append(mat_material_004)
me_14_casa_lod1.materials.append(mat_material_001)
me_14_casa_lod1.use_remesh_preserve_volume = False
me_14_casa_lod1.use_remesh_preserve_attributes = False
me_14_casa_lod1.use_mirror_vertex_groups = False
me_14_casa_lod1.update()

# ---- objects
ob_cube_011 = bpy.data.objects.new('Cube.011', me_cube_021)
ob_cube_010 = bpy.data.objects.new('Cube.010', me_cube_020)
ob_cube_009 = bpy.data.objects.new('Cube.009', me_cube_017)
ob_cube_008 = bpy.data.objects.new('Cube.008', me_cube_016)
ob_cube_005 = bpy.data.objects.new('Cube.005', me_cube_013)
ob_cube_004 = bpy.data.objects.new('Cube.004', me_cube_005)
ob_cube_003 = bpy.data.objects.new('Cube.003', me_cube_003)
ob_empty = bpy.data.objects.new('Empty', None)
ob_cube_001 = bpy.data.objects.new('Cube.001', me_cube_001)
ob_cube = bpy.data.objects.new('Cube', me_cube)
ob_telhado = bpy.data.objects.new('telhado', me_plane)
ob_14_casa_lod0 = bpy.data.objects.new('14_casa_LOD0', me_14_casa_lod0)
ob_cube_014 = bpy.data.objects.new('Cube.014', me_cube_019)
ob_cube_006 = bpy.data.objects.new('Cube.006', me_cube_014)
ob_empty_001 = bpy.data.objects.new('Empty.001', None)
ob_cube_007 = bpy.data.objects.new('Cube.007', me_cube_015)
ob_plane_005 = bpy.data.objects.new('Plane.005', me_plane_006)
ob_plane_002 = bpy.data.objects.new('Plane.002', me_plane_003)
ob_plane_003 = bpy.data.objects.new('Plane.003', me_plane_004)
ob_14_casa_lod1 = bpy.data.objects.new('14_casa_LOD1', me_14_casa_lod1)

# ---- transforms, parenting, visibility, modifiers, constraints
ob_cube_011.location = (-3.808, 13.49, 1.366)
ob_cube_011.scale = (1.0, -1.0, 1.0)
ob_cube_011.lineart.crease_threshold = 0.0
_m = ob_cube_011.modifiers.new('Mirror', 'MIRROR')
_m.use_clip = True
ob_cube_010.location = (-7.322, 13.49, 1.366)
ob_cube_010.scale = (1.0, -1.0, 1.0)
ob_cube_010.lineart.crease_threshold = 0.0
_m = ob_cube_010.modifiers.new('Mirror', 'MIRROR')
_m.use_clip = True
ob_cube_009.location = (-7.322, 9.204, 1.366)
ob_cube_009.lineart.crease_threshold = 0.0
_m = ob_cube_009.modifiers.new('Mirror', 'MIRROR')
_m.use_clip = True
ob_cube_008.location = (-3.808, 9.204, 1.366)
ob_cube_008.lineart.crease_threshold = 0.0
_m = ob_cube_008.modifiers.new('Mirror', 'MIRROR')
_m.use_clip = True
ob_cube_005.location = (-8.152, 10.21, 1.061)
ob_cube_005.lineart.crease_threshold = 0.0
ob_cube_004.location = (-0.2079, 9.204, 1.366)
ob_cube_004.lineart.crease_threshold = 0.0
_m = ob_cube_004.modifiers.new('Mirror', 'MIRROR')
_m.use_clip = True
ob_cube_003.location = (1.285, 12.28, 1.428)
ob_cube_003.rotation_euler = (0.0, -0.0, 1.571)
ob_cube_003.lineart.crease_threshold = 0.0
_m = ob_cube_003.modifiers.new('Mirror', 'MIRROR')
_m.use_clip = True
ob_empty.location = (-3.445, 11.35, 1.598)
ob_empty.empty_image_offset = (0.0, 0.0)
ob_empty.lineart.crease_threshold = 0.0
ob_cube_001.location = (1.368, 11.32, 3.566)
ob_cube_001.lineart.crease_threshold = 0.0
_m = ob_cube_001.modifiers.new('Mirror', 'MIRROR')
_m.use_clip = True
_m.mirror_object = ob_empty
ob_cube.location = (1.368, 9.833, 2.784)
ob_cube.lineart.crease_threshold = 0.0
_m = ob_cube.modifiers.new('Mirror', 'MIRROR')
_m.use_axis = (True, True, False)
_m.mirror_object = ob_empty
ob_telhado.location = (0.0, 10.35, 3.585)
ob_telhado.lineart.crease_threshold = 0.0
_m = ob_telhado.modifiers.new('Mirror', 'MIRROR')
_m.use_axis = (True, True, False)
_m.use_clip = True
_m.mirror_object = ob_empty
ob_14_casa_lod0.location = (-3.445, 11.35, 1.598)
ob_14_casa_lod0.lineart.crease_threshold = 0.0
ob_cube_014.location = (1.257, 8.649, 0.4882)
ob_cube_014.lineart.crease_threshold = 0.0
ob_cube_006.location = (-8.175, 12.28, 1.428)
ob_cube_006.rotation_euler = (0.0, -0.0, -1.571)
ob_cube_006.lineart.crease_threshold = 0.0
ob_empty_001.location = (-8.725, 12.29, 2.156)
ob_empty_001.rotation_euler = (0.0, -0.0, -1.571)
ob_empty_001.empty_image_offset = (0.0, 0.0)
ob_empty_001.lineart.crease_threshold = 0.0
ob_cube_007.location = (-8.588, 11.75, 1.872)
ob_cube_007.rotation_euler = (0.0, -0.0, -1.571)
ob_cube_007.lineart.crease_threshold = 0.0
_m = ob_cube_007.modifiers.new('Mirror', 'MIRROR')
_m.use_clip = True
_m.mirror_object = ob_empty_001
ob_plane_005.location = (-8.393, 11.92, 1.02)
ob_plane_005.rotation_euler = (0.0, -0.0, -1.571)
ob_plane_005.lineart.crease_threshold = 0.0
_m = ob_plane_005.modifiers.new('Screw', 'SCREW')
_m.use_normal_calculate = True
ob_plane_002.location = (1.26, 10.21, 0.4749)
ob_plane_002.scale = (1.0, 0.4, 0.4761)
ob_plane_002.lineart.crease_threshold = 0.0
ob_plane_003.location = (1.26, 9.811, 1.553)
ob_plane_003.rotation_euler = (0.0, -0.0, 0.1314)
ob_plane_003.scale = (1.0, 0.4, 0.4761)
ob_plane_003.lineart.crease_threshold = 0.0
ob_14_casa_lod1.location = (-3.445, 11.35, 1.598)
ob_14_casa_lod1.lineart.crease_threshold = 0.0

# ---- collection membership
col_collection_1.objects.link(ob_cube_011)
col_collection_1.objects.link(ob_cube_010)
col_collection_1.objects.link(ob_cube_009)
col_collection_1.objects.link(ob_cube_008)
col_collection_1.objects.link(ob_cube_005)
col_collection_1.objects.link(ob_cube_004)
col_collection_1.objects.link(ob_cube_003)
col_collection_1.objects.link(ob_empty)
col_collection_1.objects.link(ob_cube_001)
col_collection_1.objects.link(ob_cube)
col_collection_1.objects.link(ob_telhado)
col_collection_1.objects.link(ob_14_casa_lod0)
col_collection_1.objects.link(ob_cube_014)
col_collection_1.objects.link(ob_cube_006)
col_collection_1.objects.link(ob_empty_001)
col_collection_1.objects.link(ob_cube_007)
col_collection_1.objects.link(ob_plane_005)
col_collection_1.objects.link(ob_plane_002)
col_collection_1.objects.link(ob_plane_003)
col_collection_2.objects.link(ob_14_casa_lod1)
col_collection_2.objects.link(ob_telhado)
col_collection_3.objects.link(ob_telhado)

# ---- scene / render settings (as saved in the file)
scene.frame_start = 1; scene.frame_end = 250; scene.frame_set(1)
scene.render.engine = 'CYCLES'
scene.render.resolution_percentage = 50
scene.render.dither_intensity = 0.0
scene.cycles.use_denoising = False
scene.cycles.samples = 128
scene.cycles.sampling_pattern = 'TABULATED_SOBOL'
scene.cycles.use_adaptive_sampling = False
scene.cycles.use_light_tree = False
scene.cycles.caustics_reflective = False
scene.cycles.caustics_refractive = False
scene.cycles.blur_glossy = 0.0
scene.cycles.sample_clamp_indirect = 0.0
scene.view_settings.view_transform = 'Standard'
bpy.context.view_layer.update()

# ---- added for rendering (the .blend has no active camera and no usable light): camera, sun
cam_auto = bpy.data.cameras.new('AutoCamera')
cam_auto.lens = 50.0
cam_auto.sensor_width = 36.0
cam_auto.clip_end = 1000.0
ob_auto_camera = bpy.data.objects.new('AutoCamera', cam_auto)
scene.collection.objects.link(ob_auto_camera)
ob_auto_camera.location = (18.0196, -18.1302, 16.9675)
ob_auto_camera.rotation_euler = (1.09748, -7.21219e-08, 0.694738)
scene.camera = ob_auto_camera
light_auto_sun = bpy.data.lights.new('AutoSun', 'SUN')
light_auto_sun.energy = 3.0
light_auto_sun.angle = 0.0523599
ob_auto_sun = bpy.data.objects.new('AutoSun', light_auto_sun)
scene.collection.objects.link(ob_auto_sun)
ob_auto_sun.rotation_euler = (0.872665, 0.174533, 0.523599)
bpy.context.view_layer.update()
